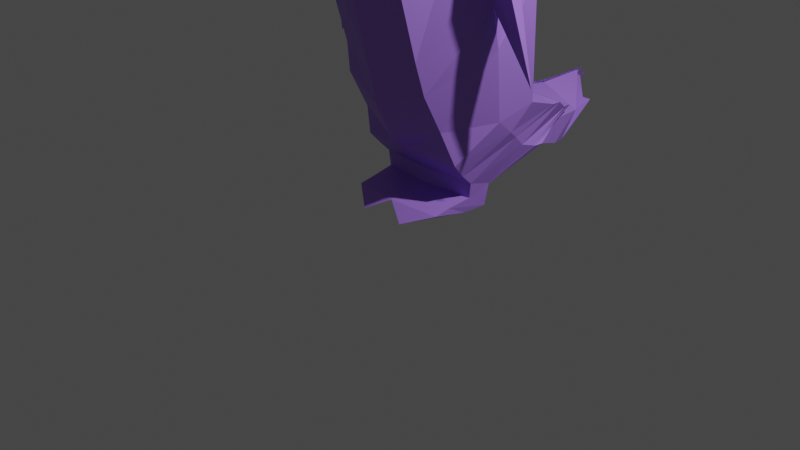 # Source: pingu.blend  (saved by Blender 3.4.6; exported with 4.5.12 LTS)
import bpy
from mathutils import Matrix  # noqa: F401  (used for matrix-valued properties, if any)

bpy.ops.wm.read_factory_settings(use_empty=True)
scene = bpy.context.scene
scene.name = 'Scene'

# ---- collections
col_collection = bpy.data.collections.new('Collection'); scene.collection.children.link(col_collection)

# ---- materials (node trees are filled in below, after node groups)
mat_fur = bpy.data.materials.new('fur')
mat_fur.use_transparent_shadow = False

# ---- material node trees
mat_fur.use_nodes = True; mat_fur.node_tree.nodes.clear()
_N = mat_fur.node_tree.nodes; _L = mat_fur.node_tree.links
n0 = _N.new('ShaderNodeBsdfPrincipled'); n0.name = 'Principled BSDF'; n0.location = (10, 300)
n0.distribution = 'GGX'
n0.subsurface_method = 'RANDOM_WALK_SKIN'
n0.inputs[0].default_value = (0.3763, 0.19, 0.8, 1.0)
n0.inputs[3].default_value = 1.45
n0.inputs[27].default_value = (0.0, 0.0, 0.0, 1.0)
n0.inputs[28].default_value = 1.0
n1 = _N.new('ShaderNodeOutputMaterial'); n1.name = 'Material Output'; n1.location = (300, 300)
_L.new(n0.outputs[0], n1.inputs[0])
n1.is_active_output = True

# ---- world
world_world = bpy.data.worlds.new('World'); scene.world = world_world
world_world.use_nodes = True; world_world.node_tree.nodes.clear()
_N = world_world.node_tree.nodes; _L = world_world.node_tree.links
n0 = _N.new('ShaderNodeOutputWorld'); n0.name = 'World Output'; n0.location = (300, 300)
n1 = _N.new('ShaderNodeBackground'); n1.name = 'Background'; n1.location = (10, 300)
n1.inputs[0].default_value = (0.05088, 0.05088, 0.05088, 1.0)
_L.new(n1.outputs[0], n0.inputs[0])
n0.is_active_output = True
world_world.color = (0.05088, 0.05088, 0.05088)
world_world.use_sun_shadow = False
world_world.sun_shadow_jitter_overblur = 0.0

# ---- cameras
cam_camera = bpy.data.cameras.new('Camera')
cam_camera.clip_end = 100.0
cam_camera.ortho_scale = 7.314

# ---- lights
light_light = bpy.data.lights.new('Light', 'POINT')
light_light.transmission_factor = 0.0
light_light.energy = 1000.0
light_light.shadow_soft_size = 0.1
light_light.shadow_maximum_resolution = 0.006
light_light.use_absolute_resolution = True

# ---- meshes
me_plane = bpy.data.meshes.new('Plane')
me_plane.from_pydata([(-1.084, -0.7688, 0.3788), (-0.1767, -0.8308, 0.4904), (-1.277, 0.2161, 0.08475), (-0.7126, 0.3476, 0.7342), (1.228, -0.4139, 0.4697), (0.09758, 0.643, 0.7967), (1.553, -0.3464, 0.5163), (0.5452, 0.6613, 0.9396), (1.967, -0.1249, 0.5179), (1.788, 0.7818, 0.8633), (2.315, -0.01214, 0.6059), (1.95, 1.232, 0.7635), (2.467, 0.1239, 0.5854), (1.969, 1.367, 0.7358), (2.574, 0.2357, 0.5918), (2.095, 1.567, 0.6466), (-1.348, -0.2597, 0.4183), (-1.467, 0.2744, 0.0), (-1.709, 0.02759, 0.0), (-1.158, -0.2679, 0.0), (2.64, 0.4925, 0.5986), (2.118, 1.687, 0.5956), (2.642, 0.508, 0.6013), (2.14, 1.747, 0.5708), (2.337, 1.097, 0.7589), (2.096, 2.011, 0.0), (-1.415, -0.3565, 0.2773), (-1.693, 0.124, 0.2136), (-1.54, -0.9191, 0.2414), (-1.876, -0.4113, 0.0), (-1.521, -0.951, 0.1991), (-1.772, 0.2339, 0.0), (-1.578, -1.158, 0.0), (-1.861, -0.2486, 0.0), (-1.629, -1.349, 0.0), (-1.75, -0.3292, 0.0), (-1.67, -1.211, 0.0), (-1.865, -0.3786, 0.0), (2.489, 1.493, 0.6075), (2.086, 2.59, 0.0), (2.54, 1.743, 0.5032), (2.129, 2.562, 0.0), (2.273, 2.339, 0.3905), (2.167, 2.644, 0.0), (2.738, 0.2412, 0.5689), (2.884, 0.4628, 0.5749), (2.775, -0.01795, 0.5469), (2.892, 0.1981, 0.5469), (2.807, -0.2001, 0.5469), (2.92, -0.4136, 0.2557), (2.583, 2.001, 0.0), (2.381, 2.39, 0.0), (-0.9555, -0.8056, 0.0), (0.02073, -0.9138, 0.0), (-1.142, 0.4038, 0.0), (-0.7561, 0.6693, 0.0), (1.407, -0.5421, 0.0), (0.02378, 0.9125, 0.0), (1.731, -0.4692, 0.0), (0.5579, 1.08, 0.0), (2.142, -0.2569, 0.0), (1.7, 0.8874, 0.0), (2.295, -0.07696, 0.0), (1.849, 1.049, 0.0), (2.441, 0.04301, 0.0), (1.869, 1.187, 0.0), (2.547, 0.1518, 0.0), (1.994, 1.391, 0.0), (-1.061, -0.665, 0.0), (-1.488, 0.3787, 0.0), (-1.727, 0.08108, 0.0), (-1.113, -0.211, 0.0), (2.618, 0.421, 0.0), (2.016, 1.513, 0.0), (2.62, 0.4385, 0.0), (2.038, 1.574, 0.0), (2.337, 1.083, 0.0), (2.071, 2.094, 0.0), (-1.185, -0.7228, 0.0), (-1.761, 0.2384, 0.0), (-1.35, -0.902, 0.0), (-1.86, 0.09574, 0.0), (-1.446, -1.079, 0.0), (-1.873, -0.06128, 0.0), (-1.516, -1.175, 0.0), (-1.861, -0.402, 0.0), (-1.445, -1.121, 0.0), (-1.524, -0.258, 0.0), (-1.456, -1.387, 0.0), (-1.759, 0.0429, 0.0), (2.483, 1.522, 0.0), (2.065, 2.674, 0.0), (2.524, 1.86, 0.0), (2.159, 2.529, 0.0), (2.273, 2.339, 0.0), (2.144, 2.761, 0.0), (2.706, 0.1406, 0.0), (2.856, 0.3738, 0.0), (2.747, -0.1095, 0.0), (2.747, -0.1095, 0.0), (2.783, -0.2782, 0.0), (2.783, -0.2782, 0.0), (2.515, 2.065, 0.0), (2.313, 2.437, 0.0), (-1.12, -0.127, 0.5124), (-0.2958, -0.1066, 0.7477), (0.7368, 0.1396, 0.8887), (1.157, 0.2832, 0.8387), (1.915, 0.3862, 0.7983), (2.065, 0.5653, 0.7943), (2.151, 0.6724, 0.7699), (2.269, 0.7955, 0.751), (-1.389, -0.216, 0.3181), (2.321, 0.9541, 0.7566), (2.333, 0.9883, 0.759), (2.219, 1.506, 0.6028), (-1.733, -0.03094, 0.3879), (-1.729, 0.04131, 0.2765), (-1.729, 0.04131, 0.2765), (-1.714, -0.5237, 0.3568), (-1.732, -0.6102, 0.3249), (-1.854, -0.9002, 0.0), (2.292, 2.003, 0.461), (2.496, 1.86, 0.2399), (2.281, 2.306, 0.3198), (-0.9761, -0.06633, 0.0), (-0.2643, -0.05272, 0.0), (0.7227, 0.2051, 0.0), (1.155, 0.3007, 0.0), (1.915, 0.3885, 0.0), (2.068, 0.5432, 0.0), (2.154, 0.644, 0.0), (2.272, 0.7722, 0.0), (-1.354, 0.0007632, 0.0), (2.322, 0.9382, 0.0), (2.334, 0.9724, 0.0), (2.218, 1.501, 0.0), (-1.526, -0.06931, 0.0), (-1.627, -0.2109, 0.0), (-1.707, -0.3955, 0.0), (-1.79, -0.6346, 0.0), (-1.553, -0.6959, 0.0), (-1.636, -1.349, 0.0), (2.273, 2.134, 0.0), (2.355, 2.126, 0.0), (2.224, 2.551, 0.0), (0.3137, -0.02987, 1.153), (1.427, 0.2315, 1.297)], [], [(104, 2, 3, 105), (105, 106, 4, 1), (106, 107, 6, 4), (107, 108, 8, 6), (108, 109, 10, 8), (109, 110, 12, 10), (110, 111, 14, 12), (104, 112, 17, 2), (111, 113, 20, 14), (113, 114, 22, 20), (114, 115, 24, 22), (112, 116, 27, 17), (116, 117, 29, 27), (117, 118, 31, 29), (118, 119, 33, 31), (119, 120, 35, 33), (120, 121, 37, 35), (115, 122, 38, 24), (122, 123, 40, 38), (123, 124, 42, 40), (20, 45, 44, 14), (45, 47, 46, 44), (47, 49, 48, 46), (42, 51, 50, 40), (125, 126, 55, 54), (126, 53, 56, 127), (127, 56, 58, 128), (128, 58, 60, 129), (129, 60, 62, 130), (130, 62, 64, 131), (131, 64, 66, 132), (125, 54, 69, 133), (132, 66, 72, 134), (134, 72, 74, 135), (135, 74, 76, 136), (133, 69, 79, 137), (137, 79, 81, 138), (138, 81, 83, 139), (139, 83, 85, 140), (140, 85, 87, 141), (141, 87, 89, 142), (136, 76, 90, 143), (143, 90, 92, 144), (144, 92, 94, 145), (72, 66, 96, 97), (97, 96, 98, 99), (99, 98, 100, 101), (94, 92, 102, 103), (41, 39, 91, 93), (20, 22, 74, 72), (1, 4, 56, 53), (38, 40, 92, 90), (124, 43, 95, 145), (25, 23, 75, 77), (7, 5, 57, 59), (43, 41, 93, 95), (22, 24, 76, 74), (4, 6, 58, 56), (26, 16, 68, 78), (9, 7, 59, 61), (45, 20, 72, 97), (17, 27, 79, 69), (6, 8, 60, 58), (14, 44, 96, 66), (28, 26, 78, 80), (11, 9, 61, 63), (47, 45, 97, 99), (27, 29, 81, 79), (8, 10, 62, 60), (44, 46, 98, 96), (48, 49, 101, 100), (30, 28, 80, 82), (13, 11, 63, 65), (49, 47, 99, 101), (29, 31, 83, 81), (10, 12, 64, 62), (46, 48, 100, 98), (50, 51, 103, 102), (32, 30, 82, 84), (15, 13, 65, 67), (51, 42, 94, 103), (31, 33, 85, 83), (12, 14, 66, 64), (40, 50, 102, 92), (34, 32, 84, 86), (16, 0, 52, 68), (33, 35, 87, 85), (2, 17, 69, 54), (121, 36, 88, 142), (17, 18, 70, 69), (36, 34, 86, 88), (18, 19, 71, 70), (35, 37, 89, 87), (0, 1, 53, 52), (21, 15, 67, 73), (39, 25, 77, 91), (3, 2, 54, 55), (24, 38, 90, 76), (23, 21, 73, 75), (5, 3, 55, 57), (37, 121, 142, 89), (42, 124, 145, 94), (93, 144, 145, 95), (91, 143, 144, 93), (77, 136, 143, 91), (86, 141, 142, 88), (84, 140, 141, 86), (82, 139, 140, 84), (80, 138, 139, 82), (78, 137, 138, 80), (68, 133, 137, 78), (75, 135, 136, 77), (73, 134, 135, 75), (67, 132, 134, 73), (52, 125, 133, 68), (65, 131, 132, 67), (63, 130, 131, 65), (61, 129, 130, 63), (59, 128, 129, 61), (57, 127, 128, 59), (55, 126, 127, 57), (52, 53, 126, 125), (41, 43, 124, 123), (39, 41, 123, 122), (25, 39, 122, 115), (34, 36, 121, 120), (32, 34, 120, 119), (30, 32, 119, 118), (28, 30, 118, 117), (26, 28, 117, 116), (16, 26, 116, 112), (23, 25, 115, 114), (21, 23, 114, 113), (15, 21, 113, 111), (0, 16, 112, 104), (13, 15, 111, 110), (11, 13, 110, 109), (9, 11, 109, 108), (7, 9, 108, 107), (5, 7, 107, 106), (3, 5, 106, 105), (0, 104, 105, 1), (105, 106, 147, 146), (3, 146, 147), (147, 106, 105, 146, 3), (146, 105, 3), (147, 106, 5, 3)])
_uv = me_plane.uv_layers.new(name='UVMap')
_uv.uv.foreach_set('vector', [0.0, 0.4905, 0.0, 1.0, 1.0, 1.0, 1.0, 0.4905, 1.0, 0.4905, 1.0, 0.4905, 1.0, 0.0, 1.0, 0.0, 1.0, 0.4905, 1.0, 0.4905, 1.0, 0.0, 1.0, 0.0, 1.0, 0.4905, 1.0, 0.4905, 1.0, 0.0, 1.0, 0.0, 1.0, 0.4905, 1.0, 0.4905, 1.0, 0.0, 1.0, 0.0, 1.0, 0.4905, 1.0, 0.4905, 1.0, 0.0, 1.0, 0.0, 1.0, 0.4905, 1.0, 0.4905, 1.0, 0.0, 1.0, 0.0, 0.0, 0.4905, 0.0, 0.4905, 0.0, 1.0, 0.0, 1.0, 1.0, 0.4905, 1.0, 0.4905, 1.0, 0.0, 1.0, 0.0, 1.0, 0.4905, 1.0, 0.4905, 1.0, 0.0, 1.0, 0.0, 1.0, 0.4905, 1.0, 0.4905, 1.0, 0.0, 1.0, 0.0, 0.0, 0.4905, 0.0, 0.4905, 0.0, 1.0, 0.0, 1.0, 0.0, 0.4905, 0.0, 0.4711, 0.0, 1.0, 0.0, 1.0, 0.0, 0.4711, 0.0, 0.4905, 0.0, 1.0, 0.0, 1.0, 0.0, 0.4905, 0.0, 0.4905, 0.0, 1.0, 0.0, 1.0, 0.0, 0.4905, 0.0, 0.4905, 0.0, 1.0, 0.0, 1.0, 0.0, 0.4905, 0.0, 0.6271, 0.0, 0.9761, 0.0, 1.0, 1.0, 0.4905, 1.0, 0.4905, 1.0, 0.0, 1.0, 0.0, 1.0, 0.4905, 1.0, 0.03993, 1.0, 0.0, 1.0, 0.0, 1.0, 0.03993, 1.0, 0.1766, 1.0, 0.1766, 1.0, 0.0, 1.0, 0.0, 1.0, 0.0, 1.0, 0.0, 1.0, 0.0, 1.0, 0.0, 1.0, 0.0, 1.0, 0.0, 1.0, 0.0, 1.0, 0.0, 1.0, 0.0, 1.0, 0.0, 1.0, 0.0, 1.0, 0.1766, 1.0, 0.0, 1.0, 0.0, 1.0, 0.0, 0.0, 0.4905, 1.0, 0.4905, 1.0, 1.0, 0.0, 1.0, 1.0, 0.4905, 1.0, 0.0, 1.0, 0.0, 1.0, 0.4905, 1.0, 0.4905, 1.0, 0.0, 1.0, 0.0, 1.0, 0.4905, 1.0, 0.4905, 1.0, 0.0, 1.0, 0.0, 1.0, 0.4905, 1.0, 0.4905, 1.0, 0.0, 1.0, 0.0, 1.0, 0.4905, 1.0, 0.4905, 1.0, 0.0, 1.0, 0.0, 1.0, 0.4905, 1.0, 0.4905, 1.0, 0.0, 1.0, 0.0, 1.0, 0.4905, 0.0, 0.4905, 0.0, 1.0, 0.0, 1.0, 0.0, 0.4905, 1.0, 0.4905, 1.0, 0.0, 1.0, 0.0, 1.0, 0.4905, 1.0, 0.4905, 1.0, 0.0, 1.0, 0.0, 1.0, 0.4905, 1.0, 0.4905, 1.0, 0.0, 1.0, 0.0, 1.0, 0.4905, 0.0, 0.4905, 0.0, 1.0, 0.0, 1.0, 0.0, 0.4905, 0.0, 0.4905, 0.0, 1.0, 0.0, 1.0, 0.0, 0.4905, 0.0, 0.4905, 0.0, 1.0, 0.0, 1.0, 0.0, 0.4905, 0.0, 0.4905, 0.0, 1.0, 0.0, 1.0, 0.0, 0.4905, 0.0, 0.4905, 0.0, 1.0, 0.0, 1.0, 0.0, 0.4905, 0.0, 0.4905, 0.0, 1.0, 0.0, 1.0, 0.0, 0.4905, 1.0, 0.4905, 1.0, 0.0, 1.0, 0.0, 1.0, 0.4905, 1.0, 0.4905, 1.0, 0.0, 1.0, 0.0, 1.0, 0.4905, 1.0, 0.4905, 1.0, 0.0, 1.0, 0.0, 1.0, 0.4966, 1.0, 0.0, 1.0, 0.0, 1.0, 0.0, 1.0, 0.0, 1.0, 0.0, 1.0, 0.0, 1.0, 0.0, 1.0, 0.0, 1.0, 0.0, 1.0, 0.0, 1.0, 0.0, 1.0, 0.0, 1.0, 0.0, 1.0, 0.0, 1.0, 0.0, 1.0, 0.0, 1.0, 1.026, 1.0, 1.219, 1.0, 1.0, 1.0, 1.0, 1.0, 0.0, 1.0, 0.0, 1.0, 0.0, 1.0, 0.0, 1.0, 0.0, 1.0, 0.0, 1.0, 0.0, 1.0, 0.0, 1.0, 0.0, 1.0, 0.0, 1.0, 0.0, 1.0, 0.0, 1.0, 0.1766, 1.0, 1.0, 1.0, 1.0, 1.0, 0.4966, 1.0, 0.8562, 1.0, 1.0, 1.0, 1.0, 1.0, 1.0, 1.0, 1.0, 1.0, 1.0, 1.0, 1.0, 1.0, 1.0, 1.0, 1.0, 1.0, 1.026, 1.0, 1.0, 1.0, 1.0, 1.0, 0.0, 1.0, 0.0, 1.0, 0.0, 1.0, 0.0, 1.0, 0.0, 1.0, 0.0, 1.0, 0.0, 1.0, 0.0, 0.0, 0.0, 0.0, 0.0, 0.0, 0.0, 0.0, 0.0, 1.0, 1.0, 1.0, 1.0, 1.0, 1.0, 1.0, 1.0, 1.0, 0.0, 1.0, 0.0, 1.0, 0.0, 1.0, 0.0, 0.0, 1.0, 0.0, 1.0, 0.0, 1.0, 0.0, 1.0, 1.0, 0.0, 1.0, 0.0, 1.0, 0.0, 1.0, 0.0, 1.0, 0.0, 1.0, 0.0, 1.0, 0.0, 1.0, 0.0, 0.0, 0.0, 0.0, 0.0, 0.0, 0.0, 0.0, 0.0, 1.0, 1.0, 1.0, 1.0, 1.0, 1.0, 1.0, 1.0, 1.0, 0.0, 1.0, 0.0, 1.0, 0.0, 1.0, 0.0, 0.0, 1.0, 0.0, 1.0, 0.0, 1.0, 0.0, 1.0, 1.0, 0.0, 1.0, 0.0, 1.0, 0.0, 1.0, 0.0, 1.0, 0.0, 1.0, 0.0, 1.0, 0.0, 1.0, 0.0, 1.0, 0.0, 1.0, 0.0, 1.0, 0.0, 1.0, 0.0, 0.0, 0.0, 0.0, 0.0, 0.0, 0.0, 0.0, 0.0176, 1.0, 1.0, 1.0, 1.0, 1.0, 1.0, 1.0, 1.0, 1.0, 0.0, 1.0, 0.0, 1.0, 0.0, 1.0, 0.0, 0.0, 1.0, 0.0, 1.0, 0.0, 1.0, 0.0, 1.0, 1.0, 0.0, 1.0, 0.0, 1.0, 0.0, 1.0, 0.0, 1.0, 0.0, 1.0, 0.0, 1.0, 0.0, 1.0, 0.0, 1.0, 0.0, 1.0, 0.0, 1.0, 0.0, 1.0, 0.0, 0.0, 0.0, 0.0, 0.0, 0.0, 0.0176, 0.0, 0.001966, 1.0, 1.0, 1.0, 1.0, 1.0, 1.0, 1.0, 1.0, 1.0, 0.0, 1.0, 0.1766, 1.0, 0.0, 1.0, 0.0, 0.0, 1.0, 0.0, 1.0, 0.0, 1.0, 0.0, 1.0, 1.0, 0.0, 1.0, 0.0, 1.0, 0.0, 1.0, 0.0, 1.0, 0.0, 1.0, 0.0, 1.0, 0.0, 1.0, 0.0, 0.0, 0.0, 0.0, 0.0, 0.0, 0.001966, 0.0, 0.0, 0.0, 0.0, 0.0, 0.0, 0.0, 0.0, 0.0, 0.0, 0.0, 1.0, 0.0, 1.0, 0.0, 1.0, 0.0, 1.0, 0.0, 1.0, 0.0, 1.0, 0.0, 1.0, 0.0, 1.0, 0.0, 0.6271, 0.0, 0.004843, 0.0, 0.003257, 0.0, 0.4905, 0.0, 0.0, 0.0, 0.0, 0.0, 0.0, 0.0, 0.0, 0.0, 0.004843, 0.0, 0.0, 0.0, 0.0, 0.0, 0.003257, 0.0, 0.0, 0.0, 0.0, 0.0, 0.0, 0.0, 0.0, 0.0, 1.0, 0.0, 0.9761, 0.0, 1.0, 0.0, 1.0, 0.0, 0.0, 1.0, 0.0, 1.0, 0.0, 0.0, 0.0, 1.0, 1.0, 1.0, 1.0, 1.0, 1.0, 1.0, 1.0, 1.0, 1.219, 1.0, 0.8562, 1.0, 1.0, 1.0, 1.0, 1.0, 1.0, 0.0, 1.0, 0.0, 1.0, 1.0, 1.0, 1.0, 0.0, 1.0, 0.0, 1.0, 0.0, 1.0, 0.0, 1.0, 1.0, 1.0, 1.0, 1.0, 1.0, 1.0, 1.0, 1.0, 1.0, 1.0, 1.0, 1.0, 1.0, 1.0, 1.0, 0.0, 0.9761, 0.0, 0.6271, 0.0, 0.4905, 0.0, 1.0, 1.0, 0.1766, 1.0, 0.1766, 1.0, 0.4966, 1.0, 0.0, 1.0, 1.0, 1.0, 0.4905, 1.0, 0.4966, 1.0, 1.0, 1.0, 1.0, 1.0, 0.4905, 1.0, 0.4905, 1.0, 1.0, 1.0, 1.0, 1.0, 0.4905, 1.0, 0.4905, 1.0, 1.0, 0.0, 0.0, 0.0, 0.4905, 0.0, 0.4905, 0.0, 0.003257, 0.0, 0.001966, 0.0, 0.4905, 0.0, 0.4905, 0.0, 0.0, 0.0, 0.0176, 0.0, 0.4905, 0.0, 0.4905, 0.0, 0.001966, 0.0, 0.0, 0.0, 0.4905, 0.0, 0.4905, 0.0, 0.0176, 0.0, 0.0, 0.0, 0.4905, 0.0, 0.4905, 0.0, 0.0, 0.0, 0.0, 0.0, 0.4905, 0.0, 0.4905, 0.0, 0.0, 1.0, 1.0, 1.0, 0.4905, 1.0, 0.4905, 1.0, 1.0, 1.0, 1.0, 1.0, 0.4905, 1.0, 0.4905, 1.0, 1.0, 1.0, 1.0, 1.0, 0.4905, 1.0, 0.4905, 1.0, 1.0, 0.0, 0.0, 0.0, 0.4905, 0.0, 0.4905, 0.0, 0.0, 1.0, 1.0, 1.0, 0.4905, 1.0, 0.4905, 1.0, 1.0, 1.0, 1.0, 1.0, 0.4905, 1.0, 0.4905, 1.0, 1.0, 1.0, 1.0, 1.0, 0.4905, 1.0, 0.4905, 1.0, 1.0, 1.0, 1.0, 1.0, 0.4905, 1.0, 0.4905, 1.0, 1.0, 1.0, 1.0, 1.0, 0.4905, 1.0, 0.4905, 1.0, 1.0, 1.0, 1.0, 1.0, 0.4905, 1.0, 0.4905, 1.0, 1.0, 0.0, 0.0, 1.0, 0.0, 1.0, 0.4905, 0.0, 0.4905, 1.0, 1.026, 1.0, 1.0, 1.0, 1.033, 1.0, 0.03993, 1.0, 1.219, 1.0, 1.026, 1.0, 0.03993, 1.0, 0.4905, 1.0, 0.8562, 1.0, 1.219, 1.0, 0.4905, 1.0, 0.4905, 0.0, 0.0, 0.0, 0.004843, 0.0, 0.6271, 0.0, 0.4905, 0.0, 0.0, 0.0, 0.0, 0.0, 0.4905, 0.0, 0.4905, 0.0, 0.0, 0.0, 0.0, 0.0, 0.4905, 0.0, 0.4905, 0.0, 0.3573, 0.0, 0.4212, 0.0, 0.4711, 0.0, 0.4711, 0.0, 0.0, 0.0, 0.0, 0.0, 0.4711, 0.0, 0.4905, 0.0, 0.0, 0.0, 0.0, 0.0, 0.4905, 0.0, 0.4905, 1.0, 1.0, 1.0, 0.8562, 1.0, 0.4905, 1.0, 0.4905, 1.0, 1.0, 1.0, 1.0, 1.0, 0.4905, 1.0, 0.4905, 1.0, 1.0, 1.0, 1.0, 1.0, 0.4905, 1.0, 0.4905, 0.0, 0.0, 0.0, 0.0, 0.0, 0.4905, 0.0, 0.4905, 1.0, 1.0, 1.0, 1.0, 1.0, 0.4905, 1.0, 0.4905, 1.0, 1.0, 1.0, 1.0, 1.0, 0.4905, 1.0, 0.4905, 1.0, 1.0, 1.0, 1.0, 1.0, 0.4905, 1.0, 0.4905, 1.0, 1.0, 1.0, 1.0, 1.0, 0.4905, 1.0, 0.4905, 1.0, 1.0, 1.0, 1.0, 1.0, 0.4905, 1.0, 0.4905, 1.0, 1.0, 1.0, 1.0, 1.0, 0.4905, 1.0, 0.4905, 0.0, 0.0, 0.0, 0.4905, 1.0, 0.4905, 1.0, 0.0, 1.0, 0.4905, 1.0, 0.4905, 1.0, 0.4905, 1.0, 0.4905, 0.0, 0.0, 1.0, 0.4905, 1.0, 0.4905, 0.0, 0.0, 0.0, 0.0, 0.0, 0.0, 0.0, 0.0, 0.0, 0.0, 0.0, 0.0, 0.0, 0.0, 0.0, 0.0, 0.0, 0.0, 0.0, 0.0, 0.0, 0.0, 0.0, 0.0])
me_plane.materials.append(mat_fur)
me_plane.update()

# ---- objects
ob_light = bpy.data.objects.new('Light', light_light)
ob_camera = bpy.data.objects.new('Camera', cam_camera)
ob_empty = bpy.data.objects.new('Empty', None)
ob_empty_001 = bpy.data.objects.new('Empty.001', None)
ob_plane = bpy.data.objects.new('Plane', me_plane)

# ---- transforms, parenting, visibility, modifiers, constraints
ob_light.location = (4.076, 1.005, 5.904)
ob_light.rotation_euler = (0.6503, 0.05522, 1.866)
ob_light.lock_rotations_4d = False
ob_light.empty_display_type = 'ARROWS'
ob_light.color = (0.0, 0.0, 0.0, 0.0)
ob_light.lineart.crease_threshold = 0.0
ob_camera.location = (7.359, -6.926, 4.958)
ob_camera.rotation_euler = (1.109, 0.0, 0.8149)
ob_camera.lock_rotations_4d = False
ob_camera.empty_display_type = 'ARROWS'
ob_camera.color = (0.0, 0.0, 0.0, 0.0)
ob_camera.display_type = 'WIRE'
ob_camera.lineart.crease_threshold = 0.0
ob_empty.location = (0.009893, 2.999, 2.562)
ob_empty.rotation_euler = (1.571, -0.0, -0.0)
ob_empty.empty_display_type = 'IMAGE'
ob_empty.empty_display_size = 5.0
ob_empty.empty_image_offset = (-0.5041, -0.533)
ob_empty.use_empty_image_alpha = True
ob_empty.color = (1.0, 1.0, 1.0, 0.3)
ob_empty_001.location = (-2.006, 0.7502, 2.465)
ob_empty_001.rotation_euler = (1.571, -0.0, 4.712)
ob_empty_001.empty_display_type = 'IMAGE'
ob_empty_001.empty_display_size = 5.0
ob_empty_001.use_empty_image_alpha = True
ob_empty_001.color = (1.0, 1.0, 1.0, 0.3)
ob_plane.location = (6.727e-16, 0.1749, 3.03)
ob_plane.rotation_euler = (-0.0, 1.571, -0.0)
_m = ob_plane.modifiers.new('Mirror', 'MIRROR')
_m.use_axis = (False, False, True)
_m.use_clip = True

# ---- collection membership
col_collection.objects.link(ob_light)
col_collection.objects.link(ob_camera)
col_collection.objects.link(ob_empty)
col_collection.objects.link(ob_empty_001)
col_collection.objects.link(ob_plane)

# ---- scene / render settings (as saved in the file)
scene.camera = ob_camera
scene.frame_start = 1; scene.frame_end = 250; scene.frame_set(1)
scene.render.engine = 'BLENDER_EEVEE_NEXT'
scene.cycles.sampling_pattern = 'TABULATED_SOBOL'
scene.cycles.use_light_tree = False
scene.view_settings.view_transform = 'Filmic'
bpy.context.view_layer.update()
